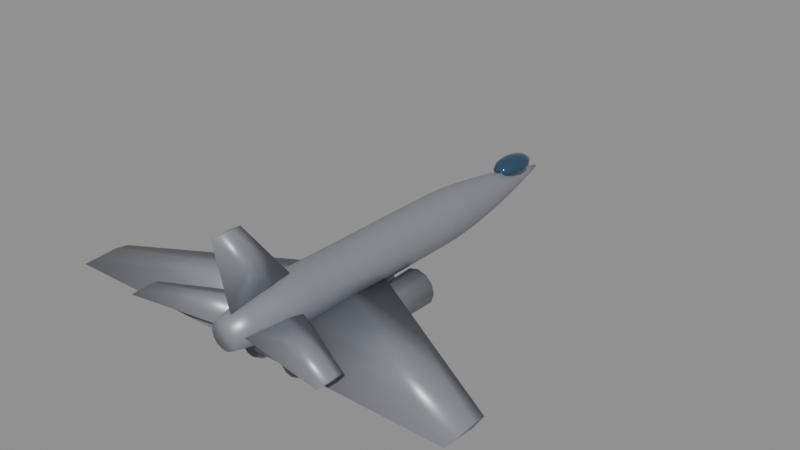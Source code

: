 # Source: b1b.blend  (saved by Blender 5.0.119; exported with 4.5.12 LTS)
import bpy
from mathutils import Matrix  # noqa: F401  (used for matrix-valued properties, if any)

bpy.ops.wm.read_factory_settings(use_empty=True)
scene = bpy.context.scene
scene.name = 'Scene'

# ---- materials (node trees are filled in below, after node groups)
mat_body_b1b = bpy.data.materials.new('Body_b1b')
mat_body_b1b.diffuse_color = (0.3, 0.32, 0.36, 1.0)
mat_canopy = bpy.data.materials.new('Canopy')
mat_canopy.diffuse_color = (0.05, 0.12, 0.2, 1.0)
mat_detail = bpy.data.materials.new('Detail')
mat_detail.diffuse_color = (0.12, 0.12, 0.13, 1.0)

# ---- material node trees
mat_body_b1b.use_nodes = True; mat_body_b1b.node_tree.nodes.clear()
_N = mat_body_b1b.node_tree.nodes; _L = mat_body_b1b.node_tree.links
n0 = _N.new('ShaderNodeBsdfPrincipled'); n0.name = 'Principled BSDF'; n0.location = (-200, 100)
n0.inputs[0].default_value = (0.3, 0.32, 0.36, 1.0)
n0.inputs[1].default_value = 0.35
n0.inputs[2].default_value = 0.4
n1 = _N.new('ShaderNodeOutputMaterial'); n1.name = 'Material Output'; n1.location = (200, 100)
_L.new(n0.outputs[0], n1.inputs[0])
n1.is_active_output = True
mat_canopy.use_nodes = True; mat_canopy.node_tree.nodes.clear()
_N = mat_canopy.node_tree.nodes; _L = mat_canopy.node_tree.links
n0 = _N.new('ShaderNodeBsdfPrincipled'); n0.name = 'Principled BSDF'; n0.location = (-200, 100)
n0.inputs[0].default_value = (0.05, 0.12, 0.2, 1.0)
n0.inputs[1].default_value = 0.6
n0.inputs[2].default_value = 0.08
n1 = _N.new('ShaderNodeOutputMaterial'); n1.name = 'Material Output'; n1.location = (200, 100)
_L.new(n0.outputs[0], n1.inputs[0])
n1.is_active_output = True
mat_detail.use_nodes = True; mat_detail.node_tree.nodes.clear()
_N = mat_detail.node_tree.nodes; _L = mat_detail.node_tree.links
n0 = _N.new('ShaderNodeBsdfPrincipled'); n0.name = 'Principled BSDF'; n0.location = (-200, 100)
n0.inputs[0].default_value = (0.12, 0.12, 0.13, 1.0)
n0.inputs[1].default_value = 0.7
n0.inputs[2].default_value = 0.35
n1 = _N.new('ShaderNodeOutputMaterial'); n1.name = 'Material Output'; n1.location = (200, 100)
_L.new(n0.outputs[0], n1.inputs[0])
n1.is_active_output = True

# ---- meshes
me_b1b_body = bpy.data.meshes.new('b1b_Body')
me_b1b_body.from_pydata([(1.42, -22.25, 0.1936), (1.279, -22.25, 0.8095), (0.8851, -22.25, 1.303), (0.3159, -22.25, 1.578), (-0.3159, -22.25, 1.578), (-0.8851, -22.25, 1.303), (-1.279, -22.25, 0.8095), (-1.42, -22.25, 0.1936), (-1.279, -22.25, -0.4223), (-0.8851, -22.25, -0.9163), (-0.3159, -22.25, -1.19), (0.3159, -22.25, -1.19), (0.8851, -22.25, -0.9163), (1.279, -22.25, -0.4223), (1.859, -20.23, 0.176), (1.675, -20.23, 0.9828), (1.159, -20.23, 1.63), (0.4138, -20.23, 1.989), (-0.4138, -20.23, 1.989), (-1.159, -20.23, 1.63), (-1.675, -20.23, 0.9828), (-1.859, -20.23, 0.176), (-1.675, -20.23, -0.6308), (-1.159, -20.23, -1.278), (-0.4138, -20.23, -1.637), (0.4138, -20.23, -1.637), (1.159, -20.23, -1.278), (1.675, -20.23, -0.6308), (2.299, -18.2, 0.1584), (2.072, -18.2, 1.156), (1.434, -18.2, 1.956), (0.5117, -18.2, 2.4), (-0.5117, -18.2, 2.4), (-1.434, -18.2, 1.956), (-2.072, -18.2, 1.156), (-2.299, -18.2, 0.1584), (-2.072, -18.2, -0.8393), (-1.434, -18.2, -1.639), (-0.5117, -18.2, -2.083), (0.5117, -18.2, -2.083), (1.434, -18.2, -1.639), (2.072, -18.2, -0.8393), (2.581, -16.18, 0.1408), (2.325, -16.18, 1.261), (1.609, -16.18, 2.159), (0.5743, -16.18, 2.657), (-0.5743, -16.18, 2.657), (-1.609, -16.18, 2.159), (-2.325, -16.18, 1.261), (-2.581, -16.18, 0.1408), (-2.325, -16.18, -0.9791), (-1.609, -16.18, -1.877), (-0.5743, -16.18, -2.376), (0.5743, -16.18, -2.376), (1.609, -16.18, -1.877), (2.325, -16.18, -0.9791), (2.581, -14.16, 0.1232), (2.325, -14.16, 1.243), (1.609, -14.16, 2.141), (0.5743, -14.16, 2.639), (-0.5743, -14.16, 2.639), (-1.609, -14.16, 2.141), (-2.325, -14.16, 1.243), (-2.581, -14.16, 0.1232), (-2.325, -14.16, -0.9967), (-1.609, -14.16, -1.895), (-0.5743, -14.16, -2.393), (0.5743, -14.16, -2.393), (1.609, -14.16, -1.895), (2.325, -14.16, -0.9967), (2.581, -12.14, 0.1056), (2.325, -12.14, 1.225), (1.609, -12.14, 2.123), (0.5743, -12.14, 2.622), (-0.5743, -12.14, 2.622), (-1.609, -12.14, 2.123), (-2.325, -12.14, 1.225), (-2.581, -12.14, 0.1056), (-2.325, -12.14, -1.014), (-1.609, -12.14, -1.912), (-0.5743, -12.14, -2.411), (0.5743, -12.14, -2.411), (1.609, -12.14, -1.912), (2.325, -12.14, -1.014), (2.581, -10.11, 0.08799), (2.325, -10.11, 1.208), (1.609, -10.11, 2.106), (0.5743, -10.11, 2.604), (-0.5743, -10.11, 2.604), (-1.609, -10.11, 2.106), (-2.325, -10.11, 1.208), (-2.581, -10.11, 0.08799), (-2.325, -10.11, -1.032), (-1.609, -10.11, -1.93), (-0.5743, -10.11, -2.428), (0.5743, -10.11, -2.428), (1.609, -10.11, -1.93), (2.325, -10.11, -1.032), (2.581, -8.091, 0.07039), (2.325, -8.091, 1.19), (1.609, -8.091, 2.088), (0.5743, -8.091, 2.587), (-0.5743, -8.091, 2.587), (-1.609, -8.091, 2.088), (-2.325, -8.091, 1.19), (-2.581, -8.091, 0.07039), (-2.325, -8.091, -1.049), (-1.609, -8.091, -1.948), (-0.5743, -8.091, -2.446), (0.5743, -8.091, -2.446), (1.609, -8.091, -1.948), (2.325, -8.091, -1.049), (2.581, -6.068, 0.05279), (2.325, -6.068, 1.173), (1.609, -6.068, 2.071), (0.5743, -6.068, 2.569), (-0.5743, -6.068, 2.569), (-1.609, -6.068, 2.071), (-2.325, -6.068, 1.173), (-2.581, -6.068, 0.05279), (-2.325, -6.068, -1.067), (-1.609, -6.068, -1.965), (-0.5743, -6.068, -2.463), (0.5743, -6.068, -2.463), (1.609, -6.068, -1.965), (2.325, -6.068, -1.067), (2.581, -4.045, 0.0352), (2.325, -4.045, 1.155), (1.609, -4.045, 2.053), (0.5743, -4.045, 2.551), (-0.5743, -4.045, 2.551), (-1.609, -4.045, 2.053), (-2.325, -4.045, 1.155), (-2.581, -4.045, 0.0352), (-2.325, -4.045, -1.085), (-1.609, -4.045, -1.983), (-0.5743, -4.045, -2.481), (0.5743, -4.045, -2.481), (1.609, -4.045, -1.983), (2.325, -4.045, -1.085), (2.581, -2.023, 0.0176), (2.325, -2.023, 1.137), (1.609, -2.023, 2.036), (0.5743, -2.023, 2.534), (-0.5743, -2.023, 2.534), (-1.609, -2.023, 2.036), (-2.325, -2.023, 1.137), (-2.581, -2.023, 0.0176), (-2.325, -2.023, -1.102), (-1.609, -2.023, -2.0), (-0.5743, -2.023, -2.499), (0.5743, -2.023, -2.499), (1.609, -2.023, -2.0), (2.325, -2.023, -1.102), (2.581, 0.0, 0.0), (2.325, 0.0, 1.12), (1.609, 0.0, 2.018), (0.5743, 0.0, 2.516), (-0.5743, 0.0, 2.516), (-1.609, 0.0, 2.018), (-2.325, 0.0, 1.12), (-2.581, 0.0, 3.161e-16), (-2.325, 0.0, -1.12), (-1.609, 0.0, -2.018), (-0.5743, 0.0, -2.516), (0.5743, 0.0, -2.516), (1.609, 0.0, -2.018), (2.325, 0.0, -1.12), (2.581, 2.023, -0.0176), (2.325, 2.023, 1.102), (1.609, 2.023, 2.0), (0.5743, 2.023, 2.499), (-0.5743, 2.023, 2.499), (-1.609, 2.023, 2.0), (-2.325, 2.023, 1.102), (-2.581, 2.023, -0.0176), (-2.325, 2.023, -1.137), (-1.609, 2.023, -2.036), (-0.5743, 2.023, -2.534), (0.5743, 2.023, -2.534), (1.609, 2.023, -2.036), (2.325, 2.023, -1.137), (2.581, 4.045, -0.0352), (2.325, 4.045, 1.085), (1.609, 4.045, 1.983), (0.5743, 4.045, 2.481), (-0.5743, 4.045, 2.481), (-1.609, 4.045, 1.983), (-2.325, 4.045, 1.085), (-2.581, 4.045, -0.0352), (-2.325, 4.045, -1.155), (-1.609, 4.045, -2.053), (-0.5743, 4.045, -2.551), (0.5743, 4.045, -2.551), (1.609, 4.045, -2.053), (2.325, 4.045, -1.155), (2.565, 6.068, -0.05279), (2.311, 6.068, 1.06), (1.599, 6.068, 1.953), (0.5708, 6.068, 2.448), (-0.5708, 6.068, 2.448), (-1.599, 6.068, 1.953), (-2.311, 6.068, 1.06), (-2.565, 6.068, -0.05279), (-2.311, 6.068, -1.166), (-1.599, 6.068, -2.058), (-0.5708, 6.068, -2.553), (0.5708, 6.068, -2.553), (1.599, 6.068, -2.058), (2.311, 6.068, -1.166), (2.447, 8.091, -0.07039), (2.205, 8.091, 0.9913), (1.526, 8.091, 1.843), (0.5445, 8.091, 2.315), (-0.5445, 8.091, 2.315), (-1.526, 8.091, 1.843), (-2.205, 8.091, 0.9913), (-2.447, 8.091, -0.07039), (-2.205, 8.091, -1.132), (-1.526, 8.091, -1.983), (-0.5445, 8.091, -2.456), (0.5445, 8.091, -2.456), (1.526, 8.091, -1.983), (2.205, 8.091, -1.132), (2.257, 10.11, -0.08799), (2.033, 10.11, 0.8913), (1.407, 10.11, 1.677), (0.5022, 10.11, 2.112), (-0.5022, 10.11, 2.112), (-1.407, 10.11, 1.677), (-2.033, 10.11, 0.8913), (-2.257, 10.11, -0.08799), (-2.033, 10.11, -1.067), (-1.407, 10.11, -1.853), (-0.5022, 10.11, -2.288), (0.5022, 10.11, -2.288), (1.407, 10.11, -1.853), (2.033, 10.11, -1.067), (2.011, 12.14, -0.1056), (1.812, 12.14, 0.7668), (1.254, 12.14, 1.466), (0.4474, 12.14, 1.855), (-0.4474, 12.14, 1.855), (-1.254, 12.14, 1.466), (-1.812, 12.14, 0.7668), (-2.011, 12.14, -0.1056), (-1.812, 12.14, -0.978), (-1.254, 12.14, -1.678), (-0.4474, 12.14, -2.066), (0.4474, 12.14, -2.066), (1.254, 12.14, -1.678), (1.812, 12.14, -0.978), (1.716, 14.16, -0.1232), (1.546, 14.16, 0.6212), (1.07, 14.16, 1.218), (0.3818, 14.16, 1.55), (-0.3818, 14.16, 1.55), (-1.07, 14.16, 1.218), (-1.546, 14.16, 0.6212), (-1.716, 14.16, -0.1232), (-1.546, 14.16, -0.8676), (-1.07, 14.16, -1.465), (-0.3818, 14.16, -1.796), (0.3818, 14.16, -1.796), (1.07, 14.16, -1.465), (1.546, 14.16, -0.8676), (1.377, 16.18, -0.1408), (1.241, 16.18, 0.4567), (0.8585, 16.18, 0.9358), (0.3064, 16.18, 1.202), (-0.3064, 16.18, 1.202), (-0.8585, 16.18, 0.9358), (-1.241, 16.18, 0.4567), (-1.377, 16.18, -0.1408), (-1.241, 16.18, -0.7382), (-0.8585, 16.18, -1.217), (-0.3064, 16.18, -1.483), (0.3064, 16.18, -1.483), (0.8585, 16.18, -1.217), (1.241, 16.18, -0.7382), (0.9979, 18.2, -0.1584), (0.8991, 18.2, 0.2746), (0.6222, 18.2, 0.6218), (0.222, 18.2, 0.8145), (-0.222, 18.2, 0.8145), (-0.6222, 18.2, 0.6218), (-0.8991, 18.2, 0.2746), (-0.9979, 18.2, -0.1584), (-0.8991, 18.2, -0.5913), (-0.6222, 18.2, -0.9386), (-0.222, 18.2, -1.131), (0.222, 18.2, -1.131), (0.6222, 18.2, -0.9386), (0.8991, 18.2, -0.5913), (0.5812, 20.23, -0.176), (0.5236, 20.23, 0.0762), (0.3624, 20.23, 0.2784), (0.1293, 20.23, 0.3907), (-0.1293, 20.23, 0.3907), (-0.3624, 20.23, 0.2784), (-0.5236, 20.23, 0.0762), (-0.5812, 20.23, -0.176), (-0.5236, 20.23, -0.4282), (-0.3624, 20.23, -0.6304), (-0.1293, 20.23, -0.7426), (0.1293, 20.23, -0.7426), (0.3624, 20.23, -0.6304), (0.5236, 20.23, -0.4282), (0.1291, 22.25, -0.1936), (0.1163, 22.25, -0.1376), (0.08046, 22.25, -0.09268), (0.02872, 22.25, -0.06776), (-0.02872, 22.25, -0.06776), (-0.08046, 22.25, -0.09268), (-0.1163, 22.25, -0.1376), (-0.1291, 22.25, -0.1936), (-0.1163, 22.25, -0.2496), (-0.08046, 22.25, -0.2945), (-0.02872, 22.25, -0.3194), (0.02872, 22.25, -0.3194), (0.08046, 22.25, -0.2945), (0.1163, 22.25, -0.2496), (1.291, -4.393, -1.42), (1.291, -9.216, -0.8569), (1.291, -20.47, -1.42), (1.291, -9.216, -1.982), (20.9, -15.71, -1.42), (20.9, -17.16, -1.194), (20.9, -20.54, -1.42), (20.9, -17.16, -1.645), (-1.291, -4.393, -1.42), (-1.291, -9.216, -0.8569), (-1.291, -20.47, -1.42), (-1.291, -9.216, -1.982), (-20.9, -15.71, -1.42), (-20.9, -17.16, -1.194), (-20.9, -20.54, -1.42), (-20.9, -17.16, -1.645), (0.0, -13.8, 1.549), (0.3026, -16.44, 1.549), (0.0, -21.36, 1.549), (-0.3026, -16.44, 1.549), (0.0, -19.71, 9.114), (0.1513, -20.76, 9.114), (0.0, -22.73, 9.114), (-0.1513, -20.76, 9.114), (0.7743, -14.93, 0.2581), (0.7743, -16.86, 0.5153), (0.7743, -21.36, 0.2581), (0.7743, -16.86, 0.00089), (10.81, -20.04, 0.2581), (10.81, -20.91, 0.4189), (10.81, -22.93, 0.2581), (10.81, -20.91, 0.09734), (-0.7743, -14.93, 0.2581), (-0.7743, -16.86, 0.5153), (-0.7743, -21.36, 0.2581), (-0.7743, -16.86, 0.00089), (-10.81, -20.04, 0.2581), (-10.81, -20.91, 0.4189), (-10.81, -22.93, 0.2581), (-10.81, -20.91, 0.09734), (0.4174, -0.5974, -4.13), (0.6767, -0.5974, -5.097), (1.385, -0.5974, -5.806), (2.353, -0.5974, -6.065), (3.321, -0.5974, -5.806), (4.03, -0.5974, -5.097), (4.289, -0.5974, -4.13), (4.03, -0.5974, -3.162), (3.321, -0.5974, -2.453), (2.353, -0.5974, -2.194), (1.385, -0.5974, -2.453), (0.6767, -0.5974, -3.162), (0.8045, -16.8, -4.13), (1.012, -16.8, -4.904), (1.579, -16.8, -5.471), (2.353, -16.8, -5.678), (3.127, -16.8, -5.471), (3.694, -16.8, -4.904), (3.902, -16.8, -4.13), (3.694, -16.8, -3.355), (3.127, -16.8, -2.788), (2.353, -16.8, -2.581), (1.579, -16.8, -2.788), (1.012, -16.8, -3.355), (-4.289, -0.5974, -4.13), (-4.03, -0.5974, -5.097), (-3.321, -0.5974, -5.806), (-2.353, -0.5974, -6.065), (-1.385, -0.5974, -5.806), (-0.6767, -0.5974, -5.097), (-0.4174, -0.5974, -4.13), (-0.6767, -0.5974, -3.162), (-1.385, -0.5974, -2.453), (-2.353, -0.5974, -2.194), (-3.321, -0.5974, -2.453), (-4.03, -0.5974, -3.162), (-3.902, -16.8, -4.13), (-3.694, -16.8, -4.904), (-3.127, -16.8, -5.471), (-2.353, -16.8, -5.678), (-1.579, -16.8, -5.471), (-1.012, -16.8, -4.904), (-0.8045, -16.8, -4.13), (-1.012, -16.8, -3.355), (-1.579, -16.8, -2.788), (-2.353, -16.8, -2.581), (-3.127, -16.8, -2.788), (-3.694, -16.8, -3.355)], [], [(0, 14, 15, 1), (1, 15, 16, 2), (2, 16, 17, 3), (3, 17, 18, 4), (4, 18, 19, 5), (5, 19, 20, 6), (6, 20, 21, 7), (7, 21, 22, 8), (8, 22, 23, 9), (9, 23, 24, 10), (10, 24, 25, 11), (11, 25, 26, 12), (12, 26, 27, 13), (13, 27, 14, 0), (14, 28, 29, 15), (15, 29, 30, 16), (16, 30, 31, 17), (17, 31, 32, 18), (18, 32, 33, 19), (19, 33, 34, 20), (20, 34, 35, 21), (21, 35, 36, 22), (22, 36, 37, 23), (23, 37, 38, 24), (24, 38, 39, 25), (25, 39, 40, 26), (26, 40, 41, 27), (27, 41, 28, 14), (28, 42, 43, 29), (29, 43, 44, 30), (30, 44, 45, 31), (31, 45, 46, 32), (32, 46, 47, 33), (33, 47, 48, 34), (34, 48, 49, 35), (35, 49, 50, 36), (36, 50, 51, 37), (37, 51, 52, 38), (38, 52, 53, 39), (39, 53, 54, 40), (40, 54, 55, 41), (41, 55, 42, 28), (42, 56, 57, 43), (43, 57, 58, 44), (44, 58, 59, 45), (45, 59, 60, 46), (46, 60, 61, 47), (47, 61, 62, 48), (48, 62, 63, 49), (49, 63, 64, 50), (50, 64, 65, 51), (51, 65, 66, 52), (52, 66, 67, 53), (53, 67, 68, 54), (54, 68, 69, 55), (55, 69, 56, 42), (56, 70, 71, 57), (57, 71, 72, 58), (58, 72, 73, 59), (59, 73, 74, 60), (60, 74, 75, 61), (61, 75, 76, 62), (62, 76, 77, 63), (63, 77, 78, 64), (64, 78, 79, 65), (65, 79, 80, 66), (66, 80, 81, 67), (67, 81, 82, 68), (68, 82, 83, 69), (69, 83, 70, 56), (70, 84, 85, 71), (71, 85, 86, 72), (72, 86, 87, 73), (73, 87, 88, 74), (74, 88, 89, 75), (75, 89, 90, 76), (76, 90, 91, 77), (77, 91, 92, 78), (78, 92, 93, 79), (79, 93, 94, 80), (80, 94, 95, 81), (81, 95, 96, 82), (82, 96, 97, 83), (83, 97, 84, 70), (84, 98, 99, 85), (85, 99, 100, 86), (86, 100, 101, 87), (87, 101, 102, 88), (88, 102, 103, 89), (89, 103, 104, 90), (90, 104, 105, 91), (91, 105, 106, 92), (92, 106, 107, 93), (93, 107, 108, 94), (94, 108, 109, 95), (95, 109, 110, 96), (96, 110, 111, 97), (97, 111, 98, 84), (98, 112, 113, 99), (99, 113, 114, 100), (100, 114, 115, 101), (101, 115, 116, 102), (102, 116, 117, 103), (103, 117, 118, 104), (104, 118, 119, 105), (105, 119, 120, 106), (106, 120, 121, 107), (107, 121, 122, 108), (108, 122, 123, 109), (109, 123, 124, 110), (110, 124, 125, 111), (111, 125, 112, 98), (112, 126, 127, 113), (113, 127, 128, 114), (114, 128, 129, 115), (115, 129, 130, 116), (116, 130, 131, 117), (117, 131, 132, 118), (118, 132, 133, 119), (119, 133, 134, 120), (120, 134, 135, 121), (121, 135, 136, 122), (122, 136, 137, 123), (123, 137, 138, 124), (124, 138, 139, 125), (125, 139, 126, 112), (126, 140, 141, 127), (127, 141, 142, 128), (128, 142, 143, 129), (129, 143, 144, 130), (130, 144, 145, 131), (131, 145, 146, 132), (132, 146, 147, 133), (133, 147, 148, 134), (134, 148, 149, 135), (135, 149, 150, 136), (136, 150, 151, 137), (137, 151, 152, 138), (138, 152, 153, 139), (139, 153, 140, 126), (140, 154, 155, 141), (141, 155, 156, 142), (142, 156, 157, 143), (143, 157, 158, 144), (144, 158, 159, 145), (145, 159, 160, 146), (146, 160, 161, 147), (147, 161, 162, 148), (148, 162, 163, 149), (149, 163, 164, 150), (150, 164, 165, 151), (151, 165, 166, 152), (152, 166, 167, 153), (153, 167, 154, 140), (154, 168, 169, 155), (155, 169, 170, 156), (156, 170, 171, 157), (157, 171, 172, 158), (158, 172, 173, 159), (159, 173, 174, 160), (160, 174, 175, 161), (161, 175, 176, 162), (162, 176, 177, 163), (163, 177, 178, 164), (164, 178, 179, 165), (165, 179, 180, 166), (166, 180, 181, 167), (167, 181, 168, 154), (168, 182, 183, 169), (169, 183, 184, 170), (170, 184, 185, 171), (171, 185, 186, 172), (172, 186, 187, 173), (173, 187, 188, 174), (174, 188, 189, 175), (175, 189, 190, 176), (176, 190, 191, 177), (177, 191, 192, 178), (178, 192, 193, 179), (179, 193, 194, 180), (180, 194, 195, 181), (181, 195, 182, 168), (182, 196, 197, 183), (183, 197, 198, 184), (184, 198, 199, 185), (185, 199, 200, 186), (186, 200, 201, 187), (187, 201, 202, 188), (188, 202, 203, 189), (189, 203, 204, 190), (190, 204, 205, 191), (191, 205, 206, 192), (192, 206, 207, 193), (193, 207, 208, 194), (194, 208, 209, 195), (195, 209, 196, 182), (196, 210, 211, 197), (197, 211, 212, 198), (198, 212, 213, 199), (199, 213, 214, 200), (200, 214, 215, 201), (201, 215, 216, 202), (202, 216, 217, 203), (203, 217, 218, 204), (204, 218, 219, 205), (205, 219, 220, 206), (206, 220, 221, 207), (207, 221, 222, 208), (208, 222, 223, 209), (209, 223, 210, 196), (210, 224, 225, 211), (211, 225, 226, 212), (212, 226, 227, 213), (213, 227, 228, 214), (214, 228, 229, 215), (215, 229, 230, 216), (216, 230, 231, 217), (217, 231, 232, 218), (218, 232, 233, 219), (219, 233, 234, 220), (220, 234, 235, 221), (221, 235, 236, 222), (222, 236, 237, 223), (223, 237, 224, 210), (224, 238, 239, 225), (225, 239, 240, 226), (226, 240, 241, 227), (227, 241, 242, 228), (228, 242, 243, 229), (229, 243, 244, 230), (230, 244, 245, 231), (231, 245, 246, 232), (232, 246, 247, 233), (233, 247, 248, 234), (234, 248, 249, 235), (235, 249, 250, 236), (236, 250, 251, 237), (237, 251, 238, 224), (238, 252, 253, 239), (239, 253, 254, 240), (240, 254, 255, 241), (241, 255, 256, 242), (242, 256, 257, 243), (243, 257, 258, 244), (244, 258, 259, 245), (245, 259, 260, 246), (246, 260, 261, 247), (247, 261, 262, 248), (248, 262, 263, 249), (249, 263, 264, 250), (250, 264, 265, 251), (251, 265, 252, 238), (252, 266, 267, 253), (253, 267, 268, 254), (254, 268, 269, 255), (255, 269, 270, 256), (256, 270, 271, 257), (257, 271, 272, 258), (258, 272, 273, 259), (259, 273, 274, 260), (260, 274, 275, 261), (261, 275, 276, 262), (262, 276, 277, 263), (263, 277, 278, 264), (264, 278, 279, 265), (265, 279, 266, 252), (266, 280, 281, 267), (267, 281, 282, 268), (268, 282, 283, 269), (269, 283, 284, 270), (270, 284, 285, 271), (271, 285, 286, 272), (272, 286, 287, 273), (273, 287, 288, 274), (274, 288, 289, 275), (275, 289, 290, 276), (276, 290, 291, 277), (277, 291, 292, 278), (278, 292, 293, 279), (279, 293, 280, 266), (280, 294, 295, 281), (281, 295, 296, 282), (282, 296, 297, 283), (283, 297, 298, 284), (284, 298, 299, 285), (285, 299, 300, 286), (286, 300, 301, 287), (287, 301, 302, 288), (288, 302, 303, 289), (289, 303, 304, 290), (290, 304, 305, 291), (291, 305, 306, 292), (292, 306, 307, 293), (293, 307, 294, 280), (294, 308, 309, 295), (295, 309, 310, 296), (296, 310, 311, 297), (297, 311, 312, 298), (298, 312, 313, 299), (299, 313, 314, 300), (300, 314, 315, 301), (301, 315, 316, 302), (302, 316, 317, 303), (303, 317, 318, 304), (304, 318, 319, 305), (305, 319, 320, 306), (306, 320, 321, 307), (307, 321, 308, 294), (13, 0, 1, 2, 3, 4, 5, 6, 7, 8, 9, 10, 11, 12), (308, 321, 320, 319, 318, 317, 316, 315, 314, 313, 312, 311, 310, 309), (322, 323, 327, 326), (323, 324, 328, 327), (324, 325, 329, 328), (325, 322, 326, 329), (325, 324, 323, 322), (326, 327, 328, 329), (330, 334, 335, 331), (331, 335, 336, 332), (332, 336, 337, 333), (333, 337, 334, 330), (333, 330, 331, 332), (334, 337, 336, 335), (338, 342, 343, 339), (339, 343, 344, 340), (340, 344, 345, 341), (341, 345, 342, 338), (341, 338, 339, 340), (342, 345, 344, 343), (346, 347, 351, 350), (347, 348, 352, 351), (348, 349, 353, 352), (349, 346, 350, 353), (349, 348, 347, 346), (350, 351, 352, 353), (354, 358, 359, 355), (355, 359, 360, 356), (356, 360, 361, 357), (357, 361, 358, 354), (357, 354, 355, 356), (358, 361, 360, 359), (362, 363, 375, 374), (363, 364, 376, 375), (364, 365, 377, 376), (365, 366, 378, 377), (366, 367, 379, 378), (367, 368, 380, 379), (368, 369, 381, 380), (369, 370, 382, 381), (370, 371, 383, 382), (371, 372, 384, 383), (372, 373, 385, 384), (373, 362, 374, 385), (373, 372, 371, 370, 369, 368, 367, 366, 365, 364, 363, 362), (374, 375, 376, 377, 378, 379, 380, 381, 382, 383, 384, 385), (386, 387, 399, 398), (387, 388, 400, 399), (388, 389, 401, 400), (389, 390, 402, 401), (390, 391, 403, 402), (391, 392, 404, 403), (392, 393, 405, 404), (393, 394, 406, 405), (394, 395, 407, 406), (395, 396, 408, 407), (396, 397, 409, 408), (397, 386, 398, 409), (397, 396, 395, 394, 393, 392, 391, 390, 389, 388, 387, 386), (398, 399, 400, 401, 402, 403, 404, 405, 406, 407, 408, 409)])
me_b1b_body.polygons.foreach_set('use_smooth', [True] * 368)
me_b1b_body.materials.append(mat_body_b1b)
me_b1b_body.update()
me_b1b_canopy = bpy.data.meshes.new('b1b_Canopy')
me_b1b_canopy.from_pydata([(0.0, 17.8, 2.4), (0.0, 19.69, 2.113), (0.0, 20.47, 1.42), (0.0, 17.8, 0.4388), (0.2716, 18.68, 2.326), (0.5019, 19.44, 2.113), (0.6557, 19.94, 1.795), (0.7098, 20.11, 1.42), (0.6557, 19.94, 1.044), (0.5019, 19.44, 0.726), (0.2716, 18.68, 0.5134), (0.4705, 18.31, 2.326), (0.8693, 18.74, 2.113), (1.136, 19.03, 1.795), (1.229, 19.13, 1.42), (1.136, 19.03, 1.044), (0.8693, 18.74, 0.726), (0.4705, 18.31, 0.5134), (0.5432, 17.8, 2.326), (1.004, 17.8, 2.113), (1.311, 17.8, 1.795), (1.42, 17.8, 1.42), (1.311, 17.8, 1.044), (1.004, 17.8, 0.726), (0.5432, 17.8, 0.5134), (0.4705, 17.29, 2.326), (0.8693, 16.86, 2.113), (1.136, 16.57, 1.795), (1.229, 16.47, 1.42), (1.136, 16.57, 1.044), (0.8693, 16.86, 0.726), (0.4705, 17.29, 0.5134), (0.2716, 16.92, 2.326), (0.5019, 16.16, 2.113), (0.6557, 15.66, 1.795), (0.7098, 15.49, 1.42), (0.6557, 15.66, 1.044), (0.5019, 16.16, 0.726), (0.2716, 16.92, 0.5134), (0.0, 16.78, 2.326), (-8.461e-08, 15.91, 2.113), (0.0, 15.33, 1.795), (0.0, 15.13, 1.42), (0.0, 15.33, 1.044), (-8.461e-08, 15.91, 0.726), (0.0, 16.78, 0.5134), (-0.2716, 16.92, 2.326), (-0.5019, 16.16, 2.113), (-0.6557, 15.66, 1.795), (-0.7098, 15.49, 1.42), (-0.6557, 15.66, 1.044), (-0.5019, 16.16, 0.726), (-0.2716, 16.92, 0.5134), (-0.4705, 17.29, 2.326), (-0.8693, 16.86, 2.113), (-1.136, 16.57, 1.795), (-1.229, 16.47, 1.42), (-1.136, 16.57, 1.044), (-0.8693, 16.86, 0.726), (-0.4705, 17.29, 0.5134), (-0.5432, 17.8, 2.326), (-1.004, 17.8, 2.113), (-1.311, 17.8, 1.795), (-1.42, 17.8, 1.42), (-1.311, 17.8, 1.044), (-1.004, 17.8, 0.726), (-0.5432, 17.8, 0.5134), (-0.4705, 18.31, 2.326), (-0.8693, 18.74, 2.113), (-1.136, 19.03, 1.795), (-1.229, 19.13, 1.42), (-1.136, 19.03, 1.044), (-0.8693, 18.74, 0.726), (-0.4705, 18.31, 0.5134), (-0.2716, 18.68, 2.326), (-0.5019, 19.44, 2.113), (-0.6557, 19.94, 1.795), (-0.7098, 20.11, 1.42), (-0.6557, 19.94, 1.044), (-0.5019, 19.44, 0.726), (-0.2716, 18.68, 0.5134), (-2.115e-08, 18.82, 2.326), (-4.231e-08, 20.27, 1.795), (-4.231e-08, 20.27, 1.044), (1.692e-07, 19.69, 0.726), (-2.115e-08, 18.82, 0.5134)], [], [(82, 1, 5, 6), (81, 0, 4), (3, 85, 10), (84, 83, 8, 9), (2, 82, 6, 7), (1, 81, 4, 5), (85, 84, 9, 10), (83, 2, 7, 8), (9, 8, 15, 16), (7, 6, 13, 14), (5, 4, 11, 12), (10, 9, 16, 17), (8, 7, 14, 15), (6, 5, 12, 13), (4, 0, 11), (3, 10, 17), (17, 16, 23, 24), (15, 14, 21, 22), (13, 12, 19, 20), (11, 0, 18), (3, 17, 24), (16, 15, 22, 23), (14, 13, 20, 21), (12, 11, 18, 19), (22, 21, 28, 29), (20, 19, 26, 27), (18, 0, 25), (3, 24, 31), (23, 22, 29, 30), (21, 20, 27, 28), (19, 18, 25, 26), (24, 23, 30, 31), (3, 31, 38), (30, 29, 36, 37), (28, 27, 34, 35), (26, 25, 32, 33), (31, 30, 37, 38), (29, 28, 35, 36), (27, 26, 33, 34), (25, 0, 32), (35, 34, 41, 42), (33, 32, 39, 40), (38, 37, 44, 45), (36, 35, 42, 43), (34, 33, 40, 41), (32, 0, 39), (3, 38, 45), (37, 36, 43, 44), (45, 44, 51, 52), (43, 42, 49, 50), (41, 40, 47, 48), (39, 0, 46), (3, 45, 52), (44, 43, 50, 51), (42, 41, 48, 49), (40, 39, 46, 47), (48, 47, 54, 55), (46, 0, 53), (3, 52, 59), (51, 50, 57, 58), (49, 48, 55, 56), (47, 46, 53, 54), (52, 51, 58, 59), (50, 49, 56, 57), (3, 59, 66), (58, 57, 64, 65), (56, 55, 62, 63), (54, 53, 60, 61), (59, 58, 65, 66), (57, 56, 63, 64), (55, 54, 61, 62), (53, 0, 60), (61, 60, 67, 68), (66, 65, 72, 73), (64, 63, 70, 71), (62, 61, 68, 69), (60, 0, 67), (3, 66, 73), (65, 64, 71, 72), (63, 62, 69, 70), (73, 72, 79, 80), (71, 70, 77, 78), (69, 68, 75, 76), (67, 0, 74), (3, 73, 80), (72, 71, 78, 79), (70, 69, 76, 77), (68, 67, 74, 75), (74, 0, 81), (3, 80, 85), (79, 78, 83, 84), (77, 76, 82, 2), (75, 74, 81, 1), (80, 79, 84, 85), (78, 77, 2, 83), (76, 75, 1, 82)])
me_b1b_canopy.polygons.foreach_set('use_smooth', [True] * 96)
me_b1b_canopy.materials.append(mat_canopy)
me_b1b_canopy.update()
me_b1b_detail = bpy.data.meshes.new('b1b_Detail')
me_b1b_detail.from_pydata([(0.9981, -16.8, -4.13), (1.18, -16.8, -4.807), (1.676, -16.8, -5.303), (2.353, -16.8, -5.485), (3.031, -16.8, -5.303), (3.527, -16.8, -4.807), (3.708, -16.8, -4.13), (3.527, -16.8, -3.452), (3.031, -16.8, -2.956), (2.353, -16.8, -2.775), (1.676, -16.8, -2.956), (1.18, -16.8, -3.452), (1.192, -17.38, -4.13), (1.347, -17.38, -4.71), (1.772, -17.38, -5.135), (2.353, -17.38, -5.291), (2.934, -17.38, -5.135), (3.359, -17.38, -4.71), (3.515, -17.38, -4.13), (3.359, -17.38, -3.549), (2.934, -17.38, -3.124), (2.353, -17.38, -2.968), (1.772, -17.38, -3.124), (1.347, -17.38, -3.549), (-3.708, -16.8, -4.13), (-3.527, -16.8, -4.807), (-3.031, -16.8, -5.303), (-2.353, -16.8, -5.485), (-1.676, -16.8, -5.303), (-1.18, -16.8, -4.807), (-0.9981, -16.8, -4.13), (-1.18, -16.8, -3.452), (-1.676, -16.8, -2.956), (-2.353, -16.8, -2.775), (-3.031, -16.8, -2.956), (-3.527, -16.8, -3.452), (-3.515, -17.38, -4.13), (-3.359, -17.38, -4.71), (-2.934, -17.38, -5.135), (-2.353, -17.38, -5.291), (-1.772, -17.38, -5.135), (-1.347, -17.38, -4.71), (-1.192, -17.38, -4.13), (-1.347, -17.38, -3.549), (-1.772, -17.38, -3.124), (-2.353, -17.38, -2.968), (-2.934, -17.38, -3.124), (-3.359, -17.38, -3.549)], [], [(0, 1, 13, 12), (1, 2, 14, 13), (2, 3, 15, 14), (3, 4, 16, 15), (4, 5, 17, 16), (5, 6, 18, 17), (6, 7, 19, 18), (7, 8, 20, 19), (8, 9, 21, 20), (9, 10, 22, 21), (10, 11, 23, 22), (11, 0, 12, 23), (11, 10, 9, 8, 7, 6, 5, 4, 3, 2, 1, 0), (12, 13, 14, 15, 16, 17, 18, 19, 20, 21, 22, 23), (24, 25, 37, 36), (25, 26, 38, 37), (26, 27, 39, 38), (27, 28, 40, 39), (28, 29, 41, 40), (29, 30, 42, 41), (30, 31, 43, 42), (31, 32, 44, 43), (32, 33, 45, 44), (33, 34, 46, 45), (34, 35, 47, 46), (35, 24, 36, 47), (35, 34, 33, 32, 31, 30, 29, 28, 27, 26, 25, 24), (36, 37, 38, 39, 40, 41, 42, 43, 44, 45, 46, 47)])
me_b1b_detail.materials.append(mat_detail)
me_b1b_detail.update()

# ---- objects
ob_body = bpy.data.objects.new('Body', me_b1b_body)
ob_canopy = bpy.data.objects.new('Canopy', me_b1b_canopy)
ob_detail = bpy.data.objects.new('Detail', me_b1b_detail)

# ---- transforms, parenting, visibility, modifiers, constraints
ob_body.location = (0.0, 0.0, 0.0)
ob_canopy.location = (0.0, 0.0, 0.0)
ob_detail.location = (0.0, 0.0, 0.0)

# ---- collection membership
scene.collection.objects.link(ob_body)
scene.collection.objects.link(ob_canopy)
scene.collection.objects.link(ob_detail)

# ---- scene / render settings (as saved in the file)
scene.frame_start = 1; scene.frame_end = 250; scene.frame_set(1)
scene.render.engine = 'BLENDER_EEVEE_NEXT'
scene.render.bake_bias = 0.0
scene.render.bake_samples = 0
scene.cycles.sampling_pattern = 'TABULATED_SOBOL'
scene.eevee.use_volume_custom_range = False
bpy.context.view_layer.update()

# ---- added for rendering (the .blend has no active camera and no usable light): camera, sun + grey world if the file has none
cam_auto = bpy.data.cameras.new('AutoCamera')
cam_auto.lens = 50.0
cam_auto.sensor_width = 36.0
cam_auto.clip_end = 1029.43
ob_auto_camera = bpy.data.objects.new('AutoCamera', cam_auto)
scene.collection.objects.link(ob_auto_camera)
ob_auto_camera.location = (58.6575, -70.7314, 48.4501)
ob_auto_camera.rotation_euler = (1.09748, -7.21219e-08, 0.694738)
scene.camera = ob_auto_camera
light_auto_sun = bpy.data.lights.new('AutoSun', 'SUN')
light_auto_sun.energy = 3.0
light_auto_sun.angle = 0.0523599
ob_auto_sun = bpy.data.objects.new('AutoSun', light_auto_sun)
scene.collection.objects.link(ob_auto_sun)
ob_auto_sun.rotation_euler = (0.872665, 0.174533, 0.523599)
if scene.world is None:
    world_auto = bpy.data.worlds.new('AutoWorld')
    world_auto.color = (0.3, 0.3, 0.3)
    scene.world = world_auto
bpy.context.view_layer.update()
